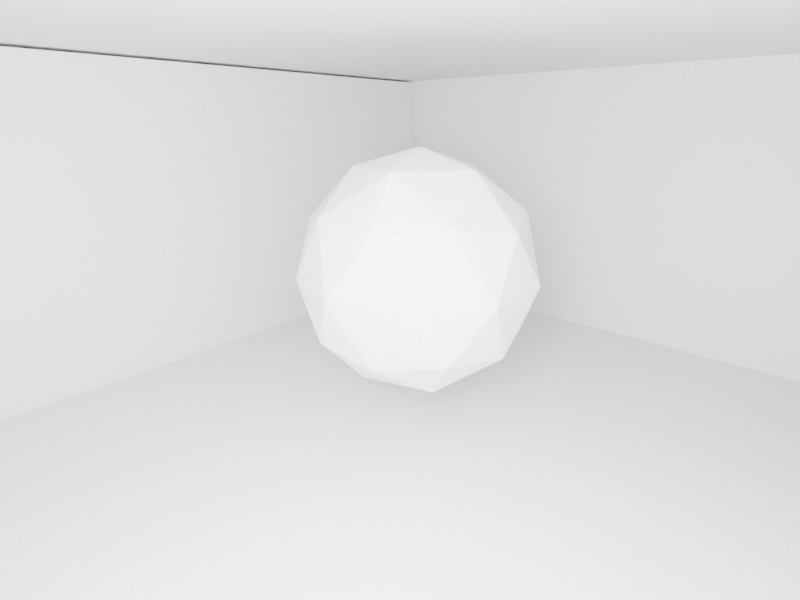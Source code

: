 # Source: scene.blend  (saved by Blender 4.1.24; exported with 4.5.12 LTS)
import bpy
from mathutils import Matrix  # noqa: F401  (used for matrix-valued properties, if any)

bpy.ops.wm.read_factory_settings(use_empty=True)
scene = bpy.context.scene
scene.name = 'Scene'

# ---- collections
col_collection = bpy.data.collections.new('Collection'); scene.collection.children.link(col_collection)

# ---- world
world_world = bpy.data.worlds.new('World'); scene.world = world_world
world_world.use_nodes = True; world_world.node_tree.nodes.clear()
_N = world_world.node_tree.nodes; _L = world_world.node_tree.links
n0 = _N.new('ShaderNodeOutputWorld'); n0.name = 'World Output'; n0.location = (300, 300)
n1 = _N.new('ShaderNodeBackground'); n1.name = 'Background'; n1.location = (10, 300)
n1.inputs[0].default_value = (0.05088, 0.05088, 0.05088, 1.0)
_L.new(n1.outputs[0], n0.inputs[0])
n0.is_active_output = True
world_world.color = (0.05088, 0.05088, 0.05088)
world_world.use_sun_shadow = False
world_world.sun_shadow_jitter_overblur = 0.0

# ---- cameras
cam_camera_001 = bpy.data.cameras.new('Camera.001')
cam_camera_001.lens = 21.89

# ---- lights
light_light = bpy.data.lights.new('Light', 'POINT')
light_light.transmission_factor = 0.0
light_light.energy = 1000.0
light_light.shadow_soft_size = 0.424
light_light.shadow_maximum_resolution = 0.006
light_light.use_absolute_resolution = True

# ---- meshes
me_cube_008 = bpy.data.meshes.new('Cube.008')
me_cube_008.from_pydata([(-3.983, -3.995, -0.1282), (-3.983, -3.995, 0.1282), (-3.983, 3.995, -0.1282), (-3.983, 3.995, 0.1282), (3.983, -3.995, -0.1282), (3.983, -3.995, 0.1282), (3.983, 3.995, -0.1282), (3.983, 3.995, 0.1282)], [], [(0, 1, 3, 2), (2, 3, 7, 6), (6, 7, 5, 4), (4, 5, 1, 0), (2, 6, 4, 0), (7, 3, 1, 5)])
_uv = me_cube_008.uv_layers.new(name='UVMap')
_uv.uv.foreach_set('vector', [0.375, 0.0, 0.625, 0.0, 0.625, 0.25, 0.375, 0.25, 0.375, 0.25, 0.625, 0.25, 0.625, 0.5, 0.375, 0.5, 0.375, 0.5, 0.625, 0.5, 0.625, 0.75, 0.375, 0.75, 0.375, 0.75, 0.625, 0.75, 0.625, 1.0, 0.375, 1.0, 0.125, 0.5, 0.375, 0.5, 0.375, 0.75, 0.125, 0.75, 0.625, 0.5, 0.875, 0.5, 0.875, 0.75, 0.625, 0.75])
_ca = me_cube_008.color_attributes.new('Attribute', 'BYTE_COLOR', 'CORNER')
_ca.data.foreach_set('color', [0.004777, 1.0, 0.016, 1.0, 0.004777, 1.0, 0.016, 1.0, 0.004777, 1.0, 0.016, 1.0, 0.004777, 1.0, 0.016, 1.0, 0.004777, 1.0, 0.016, 1.0, 0.004777, 1.0, 0.016, 1.0, 0.004777, 1.0, 0.016, 1.0, 0.004777, 1.0, 0.016, 1.0, 0.004777, 1.0, 0.016, 1.0, 0.004777, 1.0, 0.016, 1.0, 0.004777, 1.0, 0.016, 1.0, 0.004777, 1.0, 0.016, 1.0, 0.004777, 1.0, 0.016, 1.0, 0.004777, 1.0, 0.016, 1.0, 0.004777, 1.0, 0.016, 1.0, 0.004777, 1.0, 0.016, 1.0, 0.004777, 1.0, 0.016, 1.0, 0.004777, 1.0, 0.016, 1.0, 0.004777, 1.0, 0.016, 1.0, 0.004777, 1.0, 0.016, 1.0, 0.004777, 1.0, 0.016, 1.0, 0.004777, 1.0, 0.016, 1.0, 0.004777, 1.0, 0.016, 1.0, 0.004777, 1.0, 0.016, 1.0])
me_cube_008.use_paint_bone_selection = False
me_cube_008.use_paint_mask = True
me_cube_008.update()
me_cube_009 = bpy.data.meshes.new('Cube.009')
me_cube_009.from_pydata([(-3.889, -0.2411, -1.701), (-3.889, -0.2411, 1.701), (-3.889, 0.2411, -1.701), (-3.889, 0.2411, 1.701), (3.889, -0.2411, -1.701), (3.889, -0.2411, 1.701), (3.889, 0.2411, -1.701), (3.889, 0.2411, 1.701)], [], [(0, 1, 3, 2), (2, 3, 7, 6), (6, 7, 5, 4), (4, 5, 1, 0), (2, 6, 4, 0), (7, 3, 1, 5)])
_uv = me_cube_009.uv_layers.new(name='UVMap')
_uv.uv.foreach_set('vector', [0.375, 0.0, 0.625, 0.0, 0.625, 0.25, 0.375, 0.25, 0.375, 0.25, 0.625, 0.25, 0.625, 0.5, 0.375, 0.5, 0.375, 0.5, 0.625, 0.5, 0.625, 0.75, 0.375, 0.75, 0.375, 0.75, 0.625, 0.75, 0.625, 1.0, 0.375, 1.0, 0.125, 0.5, 0.375, 0.5, 0.375, 0.75, 0.125, 0.75, 0.625, 0.5, 0.875, 0.5, 0.875, 0.75, 0.625, 0.75])
_ca = me_cube_009.color_attributes.new('Attribute', 'BYTE_COLOR', 'CORNER')
_ca.data.foreach_set('color', [0.0865, 0.8796, 1.0, 1.0, 0.0865, 0.8796, 1.0, 1.0, 0.0865, 0.8796, 1.0, 1.0, 0.0865, 0.8796, 1.0, 1.0, 0.0865, 0.8796, 1.0, 1.0, 0.0865, 0.8796, 1.0, 1.0, 0.0865, 0.8796, 1.0, 1.0, 0.0865, 0.8796, 1.0, 1.0, 0.0865, 0.8796, 1.0, 1.0, 0.0865, 0.8796, 1.0, 1.0, 0.0865, 0.8796, 1.0, 1.0, 0.0865, 0.8796, 1.0, 1.0, 0.0865, 0.8796, 1.0, 1.0, 0.0865, 0.8796, 1.0, 1.0, 0.0865, 0.8796, 1.0, 1.0, 0.0865, 0.8796, 1.0, 1.0, 0.0865, 0.8796, 1.0, 1.0, 0.0865, 0.8796, 1.0, 1.0, 0.0865, 0.8796, 1.0, 1.0, 0.0865, 0.8796, 1.0, 1.0, 0.0865, 0.8796, 1.0, 1.0, 0.0865, 0.8796, 1.0, 1.0, 0.0865, 0.8796, 1.0, 1.0, 0.0865, 0.8796, 1.0, 1.0])
me_cube_009.update()
me_cube_010 = bpy.data.meshes.new('Cube.010')
me_cube_010.from_pydata([(-0.4099, -3.695, -1.695), (-0.4099, -3.695, 1.695), (-0.4099, 3.695, -1.695), (-0.4099, 3.695, 1.695), (0.4099, -3.695, -1.695), (0.4099, -3.695, 1.695), (0.4099, 3.695, -1.695), (0.4099, 3.695, 1.695)], [], [(0, 1, 3, 2), (2, 3, 7, 6), (6, 7, 5, 4), (4, 5, 1, 0), (2, 6, 4, 0), (7, 3, 1, 5)])
_uv = me_cube_010.uv_layers.new(name='UVMap')
_uv.uv.foreach_set('vector', [0.375, 0.0, 0.625, 0.0, 0.625, 0.25, 0.375, 0.25, 0.375, 0.25, 0.625, 0.25, 0.625, 0.5, 0.375, 0.5, 0.375, 0.5, 0.625, 0.5, 0.625, 0.75, 0.375, 0.75, 0.375, 0.75, 0.625, 0.75, 0.625, 1.0, 0.375, 1.0, 0.125, 0.5, 0.375, 0.5, 0.375, 0.75, 0.125, 0.75, 0.625, 0.5, 0.875, 0.5, 0.875, 0.75, 0.625, 0.75])
_ca = me_cube_010.color_attributes.new('Attribute', 'BYTE_COLOR', 'CORNER')
_ca.data.foreach_set('color', [1.0, 0.2051, 0.956, 1.0, 1.0, 0.2051, 0.956, 1.0, 1.0, 0.2051, 0.956, 1.0, 1.0, 0.2051, 0.956, 1.0, 1.0, 0.2051, 0.956, 1.0, 1.0, 0.2051, 0.956, 1.0, 1.0, 0.2051, 0.956, 1.0, 1.0, 0.2051, 0.956, 1.0, 1.0, 0.2051, 0.956, 1.0, 1.0, 0.2051, 0.956, 1.0, 1.0, 0.2051, 0.956, 1.0, 1.0, 0.2051, 0.956, 1.0, 1.0, 0.2051, 0.956, 1.0, 1.0, 0.2051, 0.956, 1.0, 1.0, 0.2051, 0.956, 1.0, 1.0, 0.2051, 0.956, 1.0, 1.0, 0.2051, 0.956, 1.0, 1.0, 0.2051, 0.956, 1.0, 1.0, 0.2051, 0.956, 1.0, 1.0, 0.2051, 0.956, 1.0, 1.0, 0.2051, 0.956, 1.0, 1.0, 0.2051, 0.956, 1.0, 1.0, 0.2051, 0.956, 1.0, 1.0, 0.2051, 0.956, 1.0])
me_cube_010.update()
me_cube_011 = bpy.data.meshes.new('Cube.011')
me_cube_011.from_pydata([(-3.452, -0.1295, -1.698), (-3.452, -0.1295, 1.698), (-3.452, 0.1295, -1.698), (-3.452, 0.1295, 1.698), (3.452, -0.1295, -1.698), (3.452, -0.1295, 1.698), (3.452, 0.1295, -1.698), (3.452, 0.1295, 1.698)], [], [(0, 1, 3, 2), (2, 3, 7, 6), (6, 7, 5, 4), (4, 5, 1, 0), (2, 6, 4, 0), (7, 3, 1, 5)])
_uv = me_cube_011.uv_layers.new(name='UVMap')
_uv.uv.foreach_set('vector', [0.375, 0.0, 0.625, 0.0, 0.625, 0.25, 0.375, 0.25, 0.375, 0.25, 0.625, 0.25, 0.625, 0.5, 0.375, 0.5, 0.375, 0.5, 0.625, 0.5, 0.625, 0.75, 0.375, 0.75, 0.375, 0.75, 0.625, 0.75, 0.625, 1.0, 0.375, 1.0, 0.125, 0.5, 0.375, 0.5, 0.375, 0.75, 0.125, 0.75, 0.625, 0.5, 0.875, 0.5, 0.875, 0.75, 0.625, 0.75])
_ca = me_cube_011.color_attributes.new('Attribute', 'BYTE_COLOR', 'CORNER')
_ca.data.foreach_set('color', [1.0, 0.2307, 0.01033, 1.0, 1.0, 0.2307, 0.01033, 1.0, 1.0, 0.2307, 0.01033, 1.0, 1.0, 0.2307, 0.01033, 1.0, 1.0, 0.2307, 0.01033, 1.0, 1.0, 0.2307, 0.01033, 1.0, 1.0, 0.2307, 0.01033, 1.0, 1.0, 0.2307, 0.01033, 1.0, 1.0, 0.2307, 0.01033, 1.0, 1.0, 0.2307, 0.01033, 1.0, 1.0, 0.2307, 0.01033, 1.0, 1.0, 0.2307, 0.01033, 1.0, 1.0, 0.2307, 0.01033, 1.0, 1.0, 0.2307, 0.01033, 1.0, 1.0, 0.2307, 0.01033, 1.0, 1.0, 0.2307, 0.01033, 1.0, 1.0, 0.2307, 0.01033, 1.0, 1.0, 0.2307, 0.01033, 1.0, 1.0, 0.2307, 0.01033, 1.0, 1.0, 0.2307, 0.01033, 1.0, 1.0, 0.2307, 0.01033, 1.0, 1.0, 0.2307, 0.01033, 1.0, 1.0, 0.2307, 0.01033, 1.0, 1.0, 0.2307, 0.01033, 1.0])
me_cube_011.update()
me_cube_012 = bpy.data.meshes.new('Cube.012')
me_cube_012.from_pydata([(-0.3222, -3.523, -1.68), (-0.3222, -3.523, 1.68), (-0.3222, 3.523, -1.68), (-0.3222, 3.523, 1.68), (0.3222, -3.523, -1.68), (0.3222, -3.523, 1.68), (0.3222, 3.523, -1.68), (0.3222, 3.523, 1.68)], [], [(0, 1, 3, 2), (2, 3, 7, 6), (6, 7, 5, 4), (4, 5, 1, 0), (2, 6, 4, 0), (7, 3, 1, 5)])
_uv = me_cube_012.uv_layers.new(name='UVMap')
_uv.uv.foreach_set('vector', [0.375, 0.0, 0.625, 0.0, 0.625, 0.25, 0.375, 0.25, 0.375, 0.25, 0.625, 0.25, 0.625, 0.5, 0.375, 0.5, 0.375, 0.5, 0.625, 0.5, 0.625, 0.75, 0.375, 0.75, 0.375, 0.75, 0.625, 0.75, 0.625, 1.0, 0.375, 1.0, 0.125, 0.5, 0.375, 0.5, 0.375, 0.75, 0.125, 0.75, 0.625, 0.5, 0.875, 0.5, 0.875, 0.75, 0.625, 0.75])
_ca = me_cube_012.color_attributes.new('Attribute', 'BYTE_COLOR', 'CORNER')
_ca.data.foreach_set('color', [1.0, 1.0, 1.0, 1.0, 1.0, 1.0, 1.0, 1.0, 1.0, 1.0, 1.0, 1.0, 1.0, 1.0, 1.0, 1.0, 1.0, 1.0, 1.0, 1.0, 1.0, 1.0, 1.0, 1.0, 1.0, 1.0, 1.0, 1.0, 1.0, 1.0, 1.0, 1.0, 1.0, 1.0, 1.0, 1.0, 1.0, 1.0, 1.0, 1.0, 1.0, 1.0, 1.0, 1.0, 1.0, 1.0, 1.0, 1.0, 1.0, 1.0, 1.0, 1.0, 1.0, 1.0, 1.0, 1.0, 1.0, 1.0, 1.0, 1.0, 1.0, 1.0, 1.0, 1.0, 1.0, 1.0, 1.0, 1.0, 1.0, 1.0, 1.0, 1.0, 1.0, 1.0, 1.0, 1.0, 1.0, 1.0, 1.0, 1.0, 1.0, 1.0, 1.0, 1.0, 1.0, 1.0, 1.0, 1.0, 1.0, 1.0, 1.0, 1.0, 1.0, 1.0, 1.0, 1.0])
me_cube_012.update()
me_cube_013 = bpy.data.meshes.new('Cube.013')
me_cube_013.from_pydata([(-3.67, -3.837, -0.1199), (-3.67, -3.837, 0.1199), (-3.67, 3.837, -0.1199), (-3.67, 3.837, 0.1199), (3.67, -3.837, -0.1199), (3.67, -3.837, 0.1199), (3.67, 3.837, -0.1199), (3.67, 3.837, 0.1199)], [], [(0, 1, 3, 2), (2, 3, 7, 6), (6, 7, 5, 4), (4, 5, 1, 0), (2, 6, 4, 0), (7, 3, 1, 5)])
_uv = me_cube_013.uv_layers.new(name='UVMap')
_uv.uv.foreach_set('vector', [0.375, 0.0, 0.625, 0.0, 0.625, 0.25, 0.375, 0.25, 0.375, 0.25, 0.625, 0.25, 0.625, 0.5, 0.375, 0.5, 0.375, 0.5, 0.625, 0.5, 0.625, 0.75, 0.375, 0.75, 0.375, 0.75, 0.625, 0.75, 0.625, 1.0, 0.375, 1.0, 0.125, 0.5, 0.375, 0.5, 0.375, 0.75, 0.125, 0.75, 0.625, 0.5, 0.875, 0.5, 0.875, 0.75, 0.625, 0.75])
_ca = me_cube_013.color_attributes.new('Attribute', 'BYTE_COLOR', 'CORNER')
_ca.data.foreach_set('color', [1.0, 1.0, 1.0, 1.0, 1.0, 1.0, 1.0, 1.0, 1.0, 1.0, 1.0, 1.0, 1.0, 1.0, 1.0, 1.0, 1.0, 1.0, 1.0, 1.0, 1.0, 1.0, 1.0, 1.0, 1.0, 1.0, 1.0, 1.0, 1.0, 1.0, 1.0, 1.0, 1.0, 1.0, 1.0, 1.0, 1.0, 1.0, 1.0, 1.0, 1.0, 1.0, 1.0, 1.0, 1.0, 1.0, 1.0, 1.0, 1.0, 1.0, 1.0, 1.0, 1.0, 1.0, 1.0, 1.0, 1.0, 1.0, 1.0, 1.0, 1.0, 1.0, 1.0, 1.0, 1.0, 1.0, 1.0, 1.0, 1.0, 1.0, 1.0, 1.0, 1.0, 1.0, 1.0, 1.0, 1.0, 1.0, 1.0, 1.0, 1.0, 1.0, 1.0, 1.0, 1.0, 1.0, 1.0, 1.0, 1.0, 1.0, 1.0, 1.0, 1.0, 1.0, 1.0, 1.0])
me_cube_013.update()
me_icosphere_001 = bpy.data.meshes.new('Icosphere.001')
me_icosphere_001.from_pydata([(0.0, 0.0, -1.0), (0.7236, -0.5257, -0.4472), (-0.2764, -0.8506, -0.4472), (-0.8944, 0.0, -0.4472), (-0.2764, 0.8506, -0.4472), (0.7236, 0.5257, -0.4472), (0.2764, -0.8506, 0.4472), (-0.7236, -0.5257, 0.4472), (-0.7236, 0.5257, 0.4472), (0.2764, 0.8506, 0.4472), (0.8944, 0.0, 0.4472), (0.0, 0.0, 1.0), (-0.1625, -0.5, -0.8507), (0.4253, -0.309, -0.8507), (0.2629, -0.809, -0.5257), (0.8506, 0.0, -0.5257), (0.4253, 0.309, -0.8507), (-0.5257, 0.0, -0.8507), (-0.6882, -0.5, -0.5257), (-0.1625, 0.5, -0.8507), (-0.6882, 0.5, -0.5257), (0.2629, 0.809, -0.5257), (0.9511, -0.309, 0.0), (0.9511, 0.309, 0.0), (0.0, -1.0, 0.0), (0.5878, -0.809, 0.0), (-0.9511, -0.309, 0.0), (-0.5878, -0.809, 0.0), (-0.5878, 0.809, 0.0), (-0.9511, 0.309, 0.0), (0.5878, 0.809, 0.0), (0.0, 1.0, 0.0), (0.6882, -0.5, 0.5257), (-0.2629, -0.809, 0.5257), (-0.8506, 0.0, 0.5257), (-0.2629, 0.809, 0.5257), (0.6882, 0.5, 0.5257), (0.1625, -0.5, 0.8507), (0.5257, 0.0, 0.8507), (-0.4253, -0.309, 0.8507), (-0.4253, 0.309, 0.8507), (0.1625, 0.5, 0.8507)], [], [(0, 13, 12), (1, 13, 15), (0, 12, 17), (0, 17, 19), (0, 19, 16), (1, 15, 22), (2, 14, 24), (3, 18, 26), (4, 20, 28), (5, 21, 30), (1, 22, 25), (2, 24, 27), (3, 26, 29), (4, 28, 31), (5, 30, 23), (6, 32, 37), (7, 33, 39), (8, 34, 40), (9, 35, 41), (10, 36, 38), (38, 41, 11), (38, 36, 41), (36, 9, 41), (41, 40, 11), (41, 35, 40), (35, 8, 40), (40, 39, 11), (40, 34, 39), (34, 7, 39), (39, 37, 11), (39, 33, 37), (33, 6, 37), (37, 38, 11), (37, 32, 38), (32, 10, 38), (23, 36, 10), (23, 30, 36), (30, 9, 36), (31, 35, 9), (31, 28, 35), (28, 8, 35), (29, 34, 8), (29, 26, 34), (26, 7, 34), (27, 33, 7), (27, 24, 33), (24, 6, 33), (25, 32, 6), (25, 22, 32), (22, 10, 32), (30, 31, 9), (30, 21, 31), (21, 4, 31), (28, 29, 8), (28, 20, 29), (20, 3, 29), (26, 27, 7), (26, 18, 27), (18, 2, 27), (24, 25, 6), (24, 14, 25), (14, 1, 25), (22, 23, 10), (22, 15, 23), (15, 5, 23), (16, 21, 5), (16, 19, 21), (19, 4, 21), (19, 20, 4), (19, 17, 20), (17, 3, 20), (17, 18, 3), (17, 12, 18), (12, 2, 18), (15, 16, 5), (15, 13, 16), (13, 0, 16), (12, 14, 2), (12, 13, 14), (13, 1, 14)])
_uv = me_icosphere_001.uv_layers.new(name='UVMap')
_uv.uv.foreach_set('vector', [0.1818, 0.0, 0.2273, 0.07873, 0.1364, 0.07873, 0.2727, 0.1575, 0.3182, 0.07873, 0.3636, 0.1575, 0.9091, 0.0, 0.9545, 0.07873, 0.8636, 0.07873, 0.7273, 0.0, 0.7727, 0.07873, 0.6818, 0.07873, 0.5455, 0.0, 0.5909, 0.07873, 0.5, 0.07873, 0.2727, 0.1575, 0.3636, 0.1575, 0.3182, 0.2362, 0.09091, 0.1575, 0.1818, 0.1575, 0.1364, 0.2362, 0.8182, 0.1575, 0.9091, 0.1575, 0.8636, 0.2362, 0.6364, 0.1575, 0.7273, 0.1575, 0.6818, 0.2362, 0.4545, 0.1575, 0.5455, 0.1575, 0.5, 0.2362, 0.2727, 0.1575, 0.3182, 0.2362, 0.2273, 0.2362, 0.09091, 0.1575, 0.1364, 0.2362, 0.04546, 0.2362, 0.8182, 0.1575, 0.8636, 0.2362, 0.7727, 0.2362, 0.6364, 0.1575, 0.6818, 0.2362, 0.5909, 0.2362, 0.4545, 0.1575, 0.5, 0.2362, 0.4091, 0.2362, 0.1818, 0.3149, 0.2727, 0.3149, 0.2273, 0.3937, 0.0, 0.3149, 0.09091, 0.3149, 0.04546, 0.3937, 0.7273, 0.3149, 0.8182, 0.3149, 0.7727, 0.3937, 0.5455, 0.3149, 0.6364, 0.3149, 0.5909, 0.3937, 0.3636, 0.3149, 0.4545, 0.3149, 0.4091, 0.3937, 0.4091, 0.3937, 0.5, 0.3937, 0.4545, 0.4724, 0.4091, 0.3937, 0.4545, 0.3149, 0.5, 0.3937, 0.4545, 0.3149, 0.5455, 0.3149, 0.5, 0.3937, 0.5909, 0.3937, 0.6818, 0.3937, 0.6364, 0.4724, 0.5909, 0.3937, 0.6364, 0.3149, 0.6818, 0.3937, 0.6364, 0.3149, 0.7273, 0.3149, 0.6818, 0.3937, 0.7727, 0.3937, 0.8636, 0.3937, 0.8182, 0.4724, 0.7727, 0.3937, 0.8182, 0.3149, 0.8636, 0.3937, 0.8182, 0.3149, 0.9091, 0.3149, 0.8636, 0.3937, 0.04546, 0.3937, 0.1364, 0.3937, 0.09091, 0.4724, 0.04546, 0.3937, 0.09091, 0.3149, 0.1364, 0.3937, 0.09091, 0.3149, 0.1818, 0.3149, 0.1364, 0.3937, 0.2273, 0.3937, 0.3182, 0.3937, 0.2727, 0.4724, 0.2273, 0.3937, 0.2727, 0.3149, 0.3182, 0.3937, 0.2727, 0.3149, 0.3636, 0.3149, 0.3182, 0.3937, 0.4091, 0.2362, 0.4545, 0.3149, 0.3636, 0.3149, 0.4091, 0.2362, 0.5, 0.2362, 0.4545, 0.3149, 0.5, 0.2362, 0.5455, 0.3149, 0.4545, 0.3149, 0.5909, 0.2362, 0.6364, 0.3149, 0.5455, 0.3149, 0.5909, 0.2362, 0.6818, 0.2362, 0.6364, 0.3149, 0.6818, 0.2362, 0.7273, 0.3149, 0.6364, 0.3149, 0.7727, 0.2362, 0.8182, 0.3149, 0.7273, 0.3149, 0.7727, 0.2362, 0.8636, 0.2362, 0.8182, 0.3149, 0.8636, 0.2362, 0.9091, 0.3149, 0.8182, 0.3149, 0.04546, 0.2362, 0.09091, 0.3149, 0.0, 0.3149, 0.04546, 0.2362, 0.1364, 0.2362, 0.09091, 0.3149, 0.1364, 0.2362, 0.1818, 0.3149, 0.09091, 0.3149, 0.2273, 0.2362, 0.2727, 0.3149, 0.1818, 0.3149, 0.2273, 0.2362, 0.3182, 0.2362, 0.2727, 0.3149, 0.3182, 0.2362, 0.3636, 0.3149, 0.2727, 0.3149, 0.5, 0.2362, 0.5909, 0.2362, 0.5455, 0.3149, 0.5, 0.2362, 0.5455, 0.1575, 0.5909, 0.2362, 0.5455, 0.1575, 0.6364, 0.1575, 0.5909, 0.2362, 0.6818, 0.2362, 0.7727, 0.2362, 0.7273, 0.3149, 0.6818, 0.2362, 0.7273, 0.1575, 0.7727, 0.2362, 0.7273, 0.1575, 0.8182, 0.1575, 0.7727, 0.2362, 0.8636, 0.2362, 0.9545, 0.2362, 0.9091, 0.3149, 0.8636, 0.2362, 0.9091, 0.1575, 0.9545, 0.2362, 0.9091, 0.1575, 1.0, 0.1575, 0.9545, 0.2362, 0.1364, 0.2362, 0.2273, 0.2362, 0.1818, 0.3149, 0.1364, 0.2362, 0.1818, 0.1575, 0.2273, 0.2362, 0.1818, 0.1575, 0.2727, 0.1575, 0.2273, 0.2362, 0.3182, 0.2362, 0.4091, 0.2362, 0.3636, 0.3149, 0.3182, 0.2362, 0.3636, 0.1575, 0.4091, 0.2362, 0.3636, 0.1575, 0.4545, 0.1575, 0.4091, 0.2362, 0.5, 0.07873, 0.5455, 0.1575, 0.4545, 0.1575, 0.5, 0.07873, 0.5909, 0.07873, 0.5455, 0.1575, 0.5909, 0.07873, 0.6364, 0.1575, 0.5455, 0.1575, 0.6818, 0.07873, 0.7273, 0.1575, 0.6364, 0.1575, 0.6818, 0.07873, 0.7727, 0.07873, 0.7273, 0.1575, 0.7727, 0.07873, 0.8182, 0.1575, 0.7273, 0.1575, 0.8636, 0.07873, 0.9091, 0.1575, 0.8182, 0.1575, 0.8636, 0.07873, 0.9545, 0.07873, 0.9091, 0.1575, 0.9545, 0.07873, 1.0, 0.1575, 0.9091, 0.1575, 0.3636, 0.1575, 0.4091, 0.07873, 0.4545, 0.1575, 0.3636, 0.1575, 0.3182, 0.07873, 0.4091, 0.07873, 0.3182, 0.07873, 0.3636, 0.0, 0.4091, 0.07873, 0.1364, 0.07873, 0.1818, 0.1575, 0.09091, 0.1575, 0.1364, 0.07873, 0.2273, 0.07873, 0.1818, 0.1575, 0.2273, 0.07873, 0.2727, 0.1575, 0.1818, 0.1575])
_ca = me_icosphere_001.color_attributes.new('Attribute', 'BYTE_COLOR', 'CORNER')
_ca.data.foreach_set('color', [0.0865, 0.8796, 1.0, 1.0, 0.0865, 0.8796, 1.0, 1.0, 0.0865, 0.8796, 1.0, 1.0, 0.0865, 0.8796, 1.0, 1.0, 0.0865, 0.8796, 1.0, 1.0, 0.0865, 0.8796, 1.0, 1.0, 0.0865, 0.8796, 1.0, 1.0, 0.0865, 0.8796, 1.0, 1.0, 0.0865, 0.8796, 1.0, 1.0, 0.0865, 0.8796, 1.0, 1.0, 0.0865, 0.8796, 1.0, 1.0, 0.0865, 0.8796, 1.0, 1.0, 0.0865, 0.8796, 1.0, 1.0, 0.0865, 0.8796, 1.0, 1.0, 0.0865, 0.8796, 1.0, 1.0, 0.0865, 0.8796, 1.0, 1.0, 0.0865, 0.8796, 1.0, 1.0, 0.0865, 0.8796, 1.0, 1.0, 0.0865, 0.8796, 1.0, 1.0, 0.0865, 0.8796, 1.0, 1.0, 0.0865, 0.8796, 1.0, 1.0, 0.0865, 0.8796, 1.0, 1.0, 0.0865, 0.8796, 1.0, 1.0, 0.0865, 0.8796, 1.0, 1.0, 0.0865, 0.8796, 1.0, 1.0, 0.0865, 0.8796, 1.0, 1.0, 0.0865, 0.8796, 1.0, 1.0, 0.0865, 0.8796, 1.0, 1.0, 0.0865, 0.8796, 1.0, 1.0, 0.0865, 0.8796, 1.0, 1.0, 0.0865, 0.8796, 1.0, 1.0, 0.0865, 0.8796, 1.0, 1.0, 0.0865, 0.8796, 1.0, 1.0, 0.0865, 0.8796, 1.0, 1.0, 0.0865, 0.8796, 1.0, 1.0, 0.0865, 0.8796, 1.0, 1.0, 0.0865, 0.8796, 1.0, 1.0, 0.0865, 0.8796, 1.0, 1.0, 0.0865, 0.8796, 1.0, 1.0, 0.0865, 0.8796, 1.0, 1.0, 0.0865, 0.8796, 1.0, 1.0, 0.0865, 0.8796, 1.0, 1.0, 0.0865, 0.8796, 1.0, 1.0, 0.0865, 0.8796, 1.0, 1.0, 0.0865, 0.8796, 1.0, 1.0, 0.0865, 0.8796, 1.0, 1.0, 0.0865, 0.8796, 1.0, 1.0, 0.0865, 0.8796, 1.0, 1.0, 0.0865, 0.8796, 1.0, 1.0, 0.0865, 0.8796, 1.0, 1.0, 0.0865, 0.8796, 1.0, 1.0, 0.0865, 0.8796, 1.0, 1.0, 0.0865, 0.8796, 1.0, 1.0, 0.0865, 0.8796, 1.0, 1.0, 0.0865, 0.8796, 1.0, 1.0, 0.0865, 0.8796, 1.0, 1.0, 0.0865, 0.8796, 1.0, 1.0, 0.0865, 0.8796, 1.0, 1.0, 0.0865, 0.8796, 1.0, 1.0, 0.0865, 0.8796, 1.0, 1.0, 0.0865, 0.8796, 1.0, 1.0, 0.0865, 0.8796, 1.0, 1.0, 0.0865, 0.8796, 1.0, 1.0, 0.0865, 0.8796, 1.0, 1.0, 0.0865, 0.8796, 1.0, 1.0, 0.0865, 0.8796, 1.0, 1.0, 0.0865, 0.8796, 1.0, 1.0, 0.0865, 0.8796, 1.0, 1.0, 0.0865, 0.8796, 1.0, 1.0, 0.0865, 0.8796, 1.0, 1.0, 0.0865, 0.8796, 1.0, 1.0, 0.0865, 0.8796, 1.0, 1.0, 0.0865, 0.8796, 1.0, 1.0, 0.0865, 0.8796, 1.0, 1.0, 0.0865, 0.8796, 1.0, 1.0, 0.0865, 0.8796, 1.0, 1.0, 0.0865, 0.8796, 1.0, 1.0, 0.0865, 0.8796, 1.0, 1.0, 0.0865, 0.8796, 1.0, 1.0, 0.0865, 0.8796, 1.0, 1.0, 0.0865, 0.8796, 1.0, 1.0, 0.0865, 0.8796, 1.0, 1.0, 0.0865, 0.8796, 1.0, 1.0, 0.0865, 0.8796, 1.0, 1.0, 0.0865, 0.8796, 1.0, 1.0, 0.0865, 0.8796, 1.0, 1.0, 0.0865, 0.8796, 1.0, 1.0, 0.0865, 0.8796, 1.0, 1.0, 0.0865, 0.8796, 1.0, 1.0, 0.0865, 0.8796, 1.0, 1.0, 0.0865, 0.8796, 1.0, 1.0, 0.0865, 0.8796, 1.0, 1.0, 0.0865, 0.8796, 1.0, 1.0, 0.0865, 0.8796, 1.0, 1.0, 0.0865, 0.8796, 1.0, 1.0, 0.0865, 0.8796, 1.0, 1.0, 0.0865, 0.8796, 1.0, 1.0, 0.0865, 0.8796, 1.0, 1.0, 0.0865, 0.8796, 1.0, 1.0, 0.0865, 0.8796, 1.0, 1.0, 0.0865, 0.8796, 1.0, 1.0, 0.0865, 0.8796, 1.0, 1.0, 0.0865, 0.8796, 1.0, 1.0, 0.0865, 0.8796, 1.0, 1.0, 0.0865, 0.8796, 1.0, 1.0, 0.0865, 0.8796, 1.0, 1.0, 0.0865, 0.8796, 1.0, 1.0, 0.0865, 0.8796, 1.0, 1.0, 0.0865, 0.8796, 1.0, 1.0, 0.0865, 0.8796, 1.0, 1.0, 0.0865, 0.8796, 1.0, 1.0, 0.0865, 0.8796, 1.0, 1.0, 0.0865, 0.8796, 1.0, 1.0, 0.0865, 0.8796, 1.0, 1.0, 0.0865, 0.8796, 1.0, 1.0, 0.0865, 0.8796, 1.0, 1.0, 0.0865, 0.8796, 1.0, 1.0, 0.0865, 0.8796, 1.0, 1.0, 0.0865, 0.8796, 1.0, 1.0, 0.0865, 0.8796, 1.0, 1.0, 0.0865, 0.8796, 1.0, 1.0, 0.0865, 0.8796, 1.0, 1.0, 0.0865, 0.8796, 1.0, 1.0, 0.0865, 0.8796, 1.0, 1.0, 0.0865, 0.8796, 1.0, 1.0, 0.0865, 0.8796, 1.0, 1.0, 0.0865, 0.8796, 1.0, 1.0, 0.0865, 0.8796, 1.0, 1.0, 0.0865, 0.8796, 1.0, 1.0, 0.0865, 0.8796, 1.0, 1.0, 0.0865, 0.8796, 1.0, 1.0, 0.0865, 0.8796, 1.0, 1.0, 0.0865, 0.8796, 1.0, 1.0, 0.0865, 0.8796, 1.0, 1.0, 0.0865, 0.8796, 1.0, 1.0, 0.0865, 0.8796, 1.0, 1.0, 0.0865, 0.8796, 1.0, 1.0, 0.0865, 0.8796, 1.0, 1.0, 0.0865, 0.8796, 1.0, 1.0, 0.0865, 0.8796, 1.0, 1.0, 0.0865, 0.8796, 1.0, 1.0, 0.0865, 0.8796, 1.0, 1.0, 0.0865, 0.8796, 1.0, 1.0, 0.0865, 0.8796, 1.0, 1.0, 0.0865, 0.8796, 1.0, 1.0, 0.0865, 0.8796, 1.0, 1.0, 0.0865, 0.8796, 1.0, 1.0, 0.0865, 0.8796, 1.0, 1.0, 0.0865, 0.8796, 1.0, 1.0, 0.0865, 0.8796, 1.0, 1.0, 0.0865, 0.8796, 1.0, 1.0, 0.0865, 0.8796, 1.0, 1.0, 0.0865, 0.8796, 1.0, 1.0, 0.0865, 0.8796, 1.0, 1.0, 0.0865, 0.8796, 1.0, 1.0, 0.0865, 0.8796, 1.0, 1.0, 0.0865, 0.8796, 1.0, 1.0, 0.0865, 0.8796, 1.0, 1.0, 0.0865, 0.8796, 1.0, 1.0, 0.0865, 0.8796, 1.0, 1.0, 0.0865, 0.8796, 1.0, 1.0, 0.0865, 0.8796, 1.0, 1.0, 0.0865, 0.8796, 1.0, 1.0, 0.0865, 0.8796, 1.0, 1.0, 0.0865, 0.8796, 1.0, 1.0, 0.0865, 0.8796, 1.0, 1.0, 0.0865, 0.8796, 1.0, 1.0, 0.0865, 0.8796, 1.0, 1.0, 0.0865, 0.8796, 1.0, 1.0, 0.0865, 0.8796, 1.0, 1.0, 0.0865, 0.8796, 1.0, 1.0, 0.0865, 0.8796, 1.0, 1.0, 0.0865, 0.8796, 1.0, 1.0, 0.0865, 0.8796, 1.0, 1.0, 0.0865, 0.8796, 1.0, 1.0, 0.0865, 0.8796, 1.0, 1.0, 0.0865, 0.8796, 1.0, 1.0, 0.0865, 0.8796, 1.0, 1.0, 0.0865, 0.8796, 1.0, 1.0, 0.0865, 0.8796, 1.0, 1.0, 0.0865, 0.8796, 1.0, 1.0, 0.0865, 0.8796, 1.0, 1.0, 0.0865, 0.8796, 1.0, 1.0, 0.0865, 0.8796, 1.0, 1.0, 0.0865, 0.8796, 1.0, 1.0, 0.0865, 0.8796, 1.0, 1.0, 0.0865, 0.8796, 1.0, 1.0, 0.0865, 0.8796, 1.0, 1.0, 0.0865, 0.8796, 1.0, 1.0, 0.0865, 0.8796, 1.0, 1.0, 0.0865, 0.8796, 1.0, 1.0, 0.0865, 0.8796, 1.0, 1.0, 0.0865, 0.8796, 1.0, 1.0, 0.0865, 0.8796, 1.0, 1.0, 0.0865, 0.8796, 1.0, 1.0, 0.0865, 0.8796, 1.0, 1.0, 0.0865, 0.8796, 1.0, 1.0, 0.0865, 0.8796, 1.0, 1.0, 0.0865, 0.8796, 1.0, 1.0, 0.0865, 0.8796, 1.0, 1.0, 0.0865, 0.8796, 1.0, 1.0, 0.0865, 0.8796, 1.0, 1.0, 0.0865, 0.8796, 1.0, 1.0, 0.0865, 0.8796, 1.0, 1.0, 0.0865, 0.8796, 1.0, 1.0, 0.0865, 0.8796, 1.0, 1.0, 0.0865, 0.8796, 1.0, 1.0, 0.0865, 0.8796, 1.0, 1.0, 0.0865, 0.8796, 1.0, 1.0, 0.0865, 0.8796, 1.0, 1.0, 0.0865, 0.8796, 1.0, 1.0, 0.0865, 0.8796, 1.0, 1.0, 0.0865, 0.8796, 1.0, 1.0, 0.0865, 0.8796, 1.0, 1.0, 0.0865, 0.8796, 1.0, 1.0, 0.0865, 0.8796, 1.0, 1.0, 0.0865, 0.8796, 1.0, 1.0, 0.0865, 0.8796, 1.0, 1.0, 0.0865, 0.8796, 1.0, 1.0, 0.0865, 0.8796, 1.0, 1.0, 0.0865, 0.8796, 1.0, 1.0, 0.0865, 0.8796, 1.0, 1.0, 0.0865, 0.8796, 1.0, 1.0, 0.0865, 0.8796, 1.0, 1.0, 0.0865, 0.8796, 1.0, 1.0, 0.0865, 0.8796, 1.0, 1.0, 0.0865, 0.8796, 1.0, 1.0, 0.0865, 0.8796, 1.0, 1.0, 0.0865, 0.8796, 1.0, 1.0, 0.0865, 0.8796, 1.0, 1.0, 0.0865, 0.8796, 1.0, 1.0, 0.0865, 0.8796, 1.0, 1.0, 0.0865, 0.8796, 1.0, 1.0, 0.0865, 0.8796, 1.0, 1.0, 0.0865, 0.8796, 1.0, 1.0, 0.0865, 0.8796, 1.0, 1.0, 0.0865, 0.8796, 1.0, 1.0, 0.0865, 0.8796, 1.0, 1.0, 0.0865, 0.8796, 1.0, 1.0, 0.0865, 0.8796, 1.0, 1.0])
me_icosphere_001.use_paint_bone_selection = False
me_icosphere_001.use_paint_mask = True
me_icosphere_001.update()

# ---- objects
ob_light = bpy.data.objects.new('Light', light_light)
ob_camera_001 = bpy.data.objects.new('Camera.001', cam_camera_001)
ob_cube = bpy.data.objects.new('Cube', me_cube_008)
ob_cube_001 = bpy.data.objects.new('Cube.001', me_cube_009)
ob_cube_002 = bpy.data.objects.new('Cube.002', me_cube_010)
ob_cube_003 = bpy.data.objects.new('Cube.003', me_cube_011)
ob_cube_004 = bpy.data.objects.new('Cube.004', me_cube_012)
ob_cube_005 = bpy.data.objects.new('Cube.005', me_cube_013)
ob_icosphere = bpy.data.objects.new('Icosphere', me_icosphere_001)

# ---- transforms, parenting, visibility, modifiers, constraints
ob_light.location = (2.0, -3.0, 3.0)
ob_light.rotation_euler = (0.6503, 0.05522, 1.866)
ob_light.lock_rotations_4d = False
ob_light.empty_display_type = 'ARROWS'
ob_light.color = (0.0, 0.0, 0.0, 0.0)
ob_light.lineart.crease_threshold = 0.0
ob_camera_001.location = (2.5, -3.0, 3.0)
ob_camera_001.rotation_euler = (1.222, 0.0, 0.733)
ob_cube.location = (0.01072, -0.008051, 0.1282)
ob_cube_001.location = (0.03913, -3.693, 1.958)
ob_cube_002.location = (3.496, 0.2366, 1.951)
ob_cube_003.location = (-0.3818, 3.731, 1.955)
ob_cube_004.location = (-3.456, 0.06183, 1.936)
ob_cube_005.location = (0.03946, 0.0532, 3.765)
ob_icosphere.location = (0.0, 0.0, 1.834)

# ---- collection membership
col_collection.objects.link(ob_light)
col_collection.objects.link(ob_camera_001)
col_collection.objects.link(ob_cube)
col_collection.objects.link(ob_cube_001)
col_collection.objects.link(ob_cube_002)
col_collection.objects.link(ob_cube_003)
col_collection.objects.link(ob_cube_004)
col_collection.objects.link(ob_cube_005)
col_collection.objects.link(ob_icosphere)

# ---- scene / render settings (as saved in the file)
scene.camera = ob_camera_001
scene.frame_start = 1; scene.frame_end = 250; scene.frame_set(1)
scene.render.engine = 'BLENDER_EEVEE_NEXT'
scene.render.resolution_x = 512
scene.render.resolution_y = 384
scene.cycles.sampling_pattern = 'TABULATED_SOBOL'
scene.eevee.ray_tracing_options.trace_max_roughness = 0.0
bpy.context.view_layer.update()
